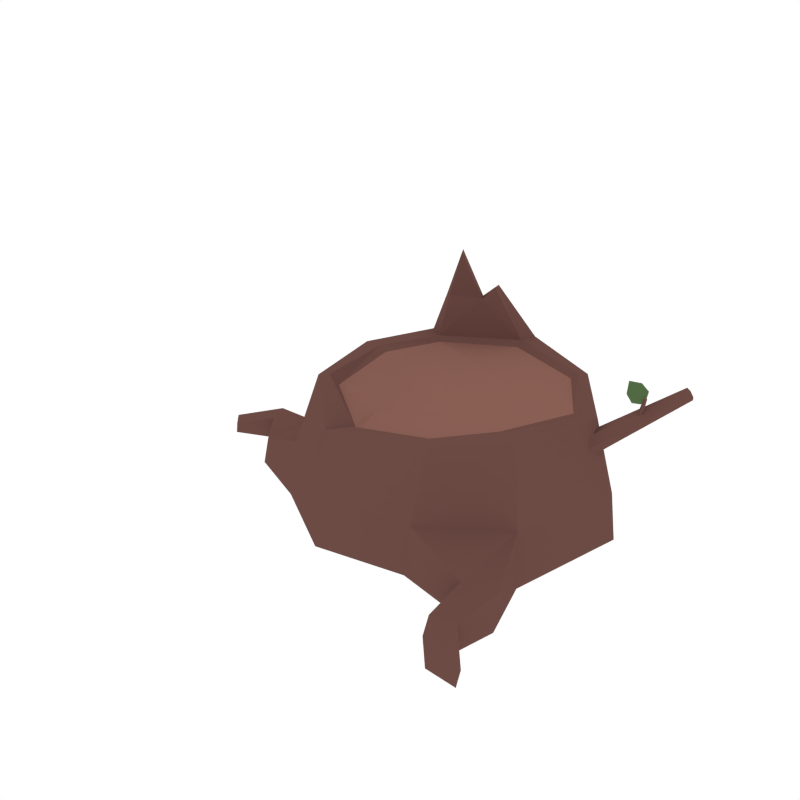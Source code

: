 # Source: TreeStump.blend  (saved by Blender 2.79.0; exported with 4.5.12 LTS)
import bpy
from mathutils import Matrix  # noqa: F401  (used for matrix-valued properties, if any)

bpy.ops.wm.read_factory_settings(use_empty=True)
scene = bpy.context.scene
scene.name = 'Scene'

# ---- collections
col_collection_1 = bpy.data.collections.new('Collection 1'); scene.collection.children.link(col_collection_1)

# ---- materials (node trees are filled in below, after node groups)
mat_wood = bpy.data.materials.new('Wood')
mat_wood.alpha_threshold = 0.0
mat_wood.diffuse_color = (0.1529, 0.07036, 0.05951, 1.0)
mat_wood.roughness = 0.5
mat_lightwood = bpy.data.materials.new('LightWood')
mat_lightwood.alpha_threshold = 0.0
mat_lightwood.diffuse_color = (0.2529, 0.1163, 0.09111, 1.0)
mat_lightwood.roughness = 0.5
mat_green = bpy.data.materials.new('Green')
mat_green.alpha_threshold = 0.0
mat_green.diffuse_color = (0.08744, 0.1523, 0.05986, 1.0)
mat_green.roughness = 0.5

# ---- material node trees

# ---- world
world_world = bpy.data.worlds.new('World'); scene.world = world_world
world_world.color = (1.0, 1.0, 1.0)
world_world.use_sun_shadow = False
world_world.sun_shadow_jitter_overblur = 0.0
world_world.cycles.sampling_method = 'NONE'
world_world.cycles.sample_map_resolution = 256

# ---- meshes
me_cylinder_010 = bpy.data.meshes.new('Cylinder.010')
me_cylinder_010.from_pydata([(-0.01112, 0.4467, 0.001398), (-0.01112, 0.3954, 0.3636), (0.2677, 0.3174, 0.001398), (0.2337, 0.2786, 0.3636), (0.4356, 0.1279, 0.001398), (0.3678, 0.1067, 0.3469), (0.3607, -0.2098, 0.001398), (0.299, -0.1516, 0.3636), (0.1151, -0.344, 0.002056), (0.1244, -0.2671, 0.338), (-0.1424, -0.393, 0.001398), (-0.1633, -0.3091, 0.3027), (-0.3702, -0.2527, 0.001398), (-0.3149, -0.1818, 0.3636), (-0.4276, 0.01196, 0.001398), (-0.3581, 0.06315, 0.3636), (-0.3042, 0.3572, 0.001398), (-0.2703, 0.2563, 0.3636), (0.1182, -0.3262, 0.1387), (-0.01112, 0.4341, 0.1425), (0.2594, 0.3079, 0.1425), (0.4196, 0.1234, 0.1399), (0.3455, -0.1955, 0.1532), (-0.1502, -0.3618, 0.1538), (-0.3566, -0.2353, 0.1679), (-0.4105, 0.02454, 0.1679), (-0.2959, 0.3324, 0.09043), (0.2164, 0.2628, 0.3659), (-0.02434, 0.3445, 0.3659), (0.3229, 0.1019, 0.3402), (0.2653, -0.1095, 0.3638), (0.1029, -0.2343, 0.3396), (-0.1246, -0.2617, 0.3055), (-0.2916, -0.1634, 0.3659), (-0.3083, 0.06181, 0.3659), (0.2018, 0.2468, 0.3522), (-0.02227, 0.3229, 0.3522), (0.3051, 0.09545, 0.3433), (0.2276, -0.1139, 0.3522), (0.09654, -0.2176, 0.3259), (-0.1137, -0.2401, 0.2918), (-0.2711, -0.15, 0.3344), (-0.2866, 0.05969, 0.3522), (-0.2123, 0.2132, 0.3522), (-0.542, -0.1678, 0.08123), (-0.557, -0.1737, 0.0002792), (-0.4947, -0.02772, 0.0002792), (-0.4793, -0.02618, 0.0992), (-0.6454, -0.0451, 0.0646), (-0.648, -0.0533, -0.0002377), (-0.6737, 0.01041, -0.0002377), (-0.6692, 0.01732, 0.0646), (-0.7618, -0.08642, 0.02168), (-0.7637, -0.09258, -0.006498), (-0.8064, -0.05205, -0.006498), (-0.8031, -0.04686, 0.02168), (0.4123, -0.3645, 0.1029), (0.4131, -0.3804, -0.001087), (0.3112, -0.3731, 0.09185), (0.3, -0.3813, -0.0005851), (0.3859, -0.4848, 0.07312), (0.3854, -0.5007, -0.001087), (0.3069, -0.4872, 0.06206), (0.2951, -0.4944, -0.0005851), (0.4605, -0.5688, 0.03916), (0.46, -0.5847, 0.0001576), (0.3814, -0.5712, 0.02809), (0.3696, -0.5785, 0.0006597), (-0.2225, 0.2207, 0.3666), (0.2134, 0.08423, 0.3522), (-0.2367, 0.06215, 0.3328), (0.3129, 0.09828, 0.342), (0.3043, 0.0966, 0.3434), (-0.1849, 0.06469, 0.3328), (0.1655, 0.08188, 0.3522), (-0.147, -0.141, 0.2964), (0.1207, -0.1216, 0.3327), (-0.1124, 0.3488, 0.5099), (-0.2359, 0.2757, 0.4812), (-0.1026, 0.3184, 0.5124), (-0.2108, 0.2515, 0.4844), (-0.1444, 0.3203, 0.4778), (-0.1275, 0.2928, 0.4807), (-0.1974, 0.291, 0.6122), (-0.1805, 0.2635, 0.6151), (-0.2019, -0.3564, 0.001398), (-0.2029, -0.2758, 0.2731), (-0.2041, -0.3288, 0.1575), (-0.1682, -0.236, 0.2758), (-0.1548, -0.2166, 0.2768), (0.3703, 0.1205, 0.2547), (0.5465, 0.2536, 0.4052), (0.3719, 0.07033, 0.2498), (0.5531, 0.2376, 0.4056), (0.3578, 0.04814, 0.2655), (0.5482, 0.2265, 0.4178), (0.3373, 0.05534, 0.2872), (0.5366, 0.2313, 0.4297), (0.331, 0.08474, 0.2932), (0.5299, 0.2472, 0.4293), (0.3497, 0.129, 0.2758), (0.5349, 0.2584, 0.4171), (0.4579, 0.1673, 0.3552), (0.4724, 0.154, 0.415), (0.4553, 0.1588, 0.3473), (0.4723, 0.1503, 0.4133), (0.449, 0.1559, 0.3453), (0.4688, 0.1482, 0.4133), (0.4428, 0.1586, 0.348), (0.4654, 0.1499, 0.4148), (0.443, 0.1641, 0.3526), (0.4655, 0.1536, 0.4164), (0.4519, 0.1703, 0.3579), (0.469, 0.1557, 0.4165), (0.459, 0.1507, 0.3976), (0.4674, 0.1558, 0.4068), (0.4154, 0.1541, 0.4112), (0.4447, 0.1718, 0.4431), (0.436, 0.1461, 0.3955), (0.4676, 0.1677, 0.4289), (0.4117, 0.1684, 0.441), (0.4588, 0.1524, 0.3967), (0.4673, 0.1575, 0.4059), (0.4153, 0.1558, 0.4103), (0.4446, 0.1735, 0.4423), (0.4359, 0.1478, 0.3947), (0.4674, 0.1694, 0.4281), (0.4116, 0.1701, 0.4402)], [], [(19, 1, 3, 20), (20, 3, 5, 21), (21, 5, 7, 22), (18, 8, 59, 58), (87, 86, 13, 24), (24, 13, 15, 25), (11, 9, 31, 32), (25, 15, 17, 26), (26, 17, 1, 19), (0, 2, 4, 6, 8, 10, 85, 12, 14, 16), (8, 18, 23, 10), (16, 26, 19, 0), (14, 25, 26, 16), (25, 14, 46, 47), (85, 87, 24, 12), (4, 21, 22, 6), (2, 20, 21, 4), (0, 19, 20, 2), (18, 22, 7, 9), (23, 18, 9, 11), (32, 31, 39, 40), (9, 7, 30, 31), (3, 1, 28, 27), (7, 5, 29, 30), (5, 3, 27, 29), (15, 13, 33, 34), (86, 11, 32, 88), (29, 27, 35, 72, 71), (28, 68, 43, 36), (88, 32, 40, 89), (30, 29, 71, 37, 38), (34, 33, 41, 42), (31, 30, 38, 39), (27, 28, 36, 35), (34, 68, 17, 15), (47, 46, 50, 51), (14, 12, 45, 46), (24, 25, 47, 44), (12, 24, 44, 45), (48, 51, 55, 52), (45, 44, 48, 49), (44, 47, 51, 48), (46, 45, 49, 50), (53, 52, 55, 54), (50, 49, 53, 54), (51, 50, 54, 55), (49, 48, 52, 53), (59, 57, 61, 63), (8, 6, 57, 59), (22, 18, 58, 56), (6, 22, 56, 57), (61, 60, 64, 65), (57, 56, 60, 61), (56, 58, 62, 60), (58, 59, 63, 62), (65, 64, 66, 67), (60, 62, 66, 64), (62, 63, 67, 66), (63, 61, 65, 67), (43, 68, 34, 42), (35, 69, 72), (38, 69, 74, 76), (41, 70, 42), (43, 35, 36), (70, 73, 43), (42, 70, 43), (72, 69, 38, 37), (71, 72, 37), (76, 74, 73, 75), (75, 73, 70, 41), (43, 73, 74, 35), (35, 74, 69), (75, 40, 39, 76), (76, 39, 38), (81, 78, 83), (68, 28, 82), (17, 78, 81), (17, 68, 80, 78), (28, 1, 77, 79), (1, 17, 81, 77), (68, 82, 80), (77, 81, 82, 79), (80, 82, 84), (82, 81, 83, 84), (78, 80, 84, 83), (33, 88, 89, 41), (13, 86, 88, 33), (10, 23, 87, 85), (23, 11, 86, 87), (89, 40, 75, 41), (90, 91, 93, 92), (92, 93, 95, 94), (94, 95, 97, 96), (96, 97, 99, 98), (93, 91, 101, 99, 97, 95), (98, 99, 101, 100), (100, 101, 91, 90), (102, 103, 105, 104), (104, 105, 107, 106), (106, 107, 109, 108), (108, 109, 111, 110), (105, 103, 113, 111, 109, 107), (110, 111, 113, 112), (112, 113, 103, 102), (118, 119, 117, 116), (114, 115, 119, 118), (116, 117, 120), (125, 123, 124, 126), (121, 125, 126, 122), (123, 127, 124), (119, 126, 124, 117), (118, 125, 121, 114), (115, 122, 126, 119), (114, 121, 122, 115), (117, 124, 127, 120), (120, 127, 123, 116), (116, 123, 125, 118), (82, 28, 79)])
me_cylinder_010.polygons.foreach_set('material_index', [0, 0, 0, 0, 0, 0, 0, 0, 0, 0, 0, 0, 0, 0, 0, 0, 0, 0, 0, 0, 0, 0, 0, 0, 0, 0, 0, 0, 0, 0, 0, 0, 0, 0, 0, 0, 0, 0, 0, 0, 0, 0, 0, 0, 0, 0, 0, 0, 0, 0, 0, 0, 0, 0, 0, 0, 0, 0, 0, 0, 1, 1, 1, 1, 1, 1, 1, 0, 1, 1, 1, 1, 1, 1, 0, 0, 0, 0, 0, 0, 0, 0, 0, 0, 0, 0, 0, 0, 0, 1, 0, 0, 0, 0, 0, 0, 0, 0, 0, 0, 0, 0, 0, 0, 2, 2, 2, 2, 2, 2, 2, 2, 2, 2, 2, 2, 2, 0])
me_cylinder_010.materials.append(mat_wood)
me_cylinder_010.materials.append(mat_lightwood)
me_cylinder_010.materials.append(mat_green)
me_cylinder_010.use_remesh_preserve_volume = False
me_cylinder_010.use_remesh_preserve_attributes = False
me_cylinder_010.use_mirror_vertex_groups = False
me_cylinder_010.update()

# ---- objects
ob_treestump = bpy.data.objects.new('TreeStump', me_cylinder_010)

# ---- transforms, parenting, visibility, modifiers, constraints
ob_treestump.location = (0.0, 0.0, 0.0)
ob_treestump.lineart.crease_threshold = 0.0

# ---- collection membership
col_collection_1.objects.link(ob_treestump)

# ---- scene / render settings (as saved in the file)
scene.frame_start = 1; scene.frame_end = 250; scene.frame_set(0)
scene.render.engine = 'CYCLES'
scene.render.resolution_x = 1000
scene.render.resolution_y = 1000
scene.render.dither_intensity = 0.0
scene.cycles.samples = 200
scene.cycles.sampling_pattern = 'TABULATED_SOBOL'
scene.cycles.light_sampling_threshold = 0.0
scene.cycles.use_adaptive_sampling = False
scene.cycles.use_light_tree = False
scene.cycles.caustics_reflective = False
scene.cycles.caustics_refractive = False
scene.cycles.blur_glossy = 0.0
scene.cycles.max_bounces = 2
scene.cycles.pixel_filter_type = 'GAUSSIAN'
scene.cycles.sample_clamp_indirect = 0.0
scene.view_settings.view_transform = 'Standard'
bpy.context.view_layer.update()

# ---- added for rendering (the .blend has no active camera): camera
cam_auto = bpy.data.cameras.new('AutoCamera')
cam_auto.lens = 50.0
cam_auto.sensor_width = 36.0
cam_auto.clip_end = 1000.0
ob_auto_camera = bpy.data.objects.new('AutoCamera', cam_auto)
scene.collection.objects.link(ob_auto_camera)
ob_auto_camera.location = (1.55372, -2.0855, 1.6486)
ob_auto_camera.rotation_euler = (1.09748, -7.21219e-08, 0.694738)
scene.camera = ob_auto_camera
bpy.context.view_layer.update()
